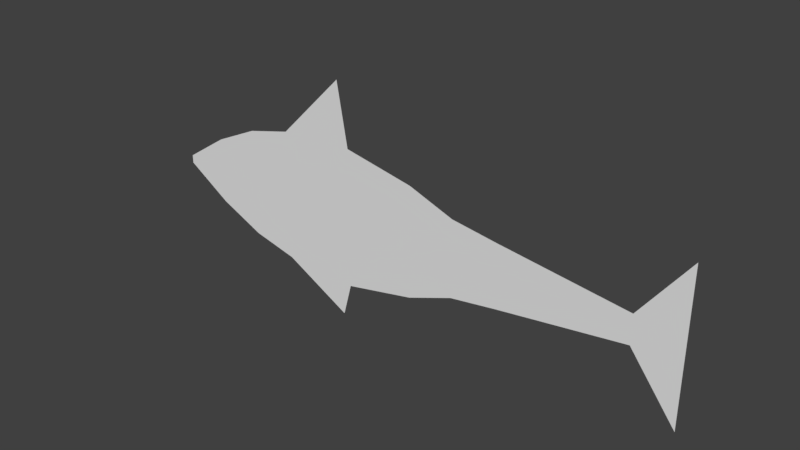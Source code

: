 # Source: seaMonster.blend  (saved by Blender 2.78.0; exported with 4.5.12 LTS)
import bpy
from mathutils import Matrix  # noqa: F401  (used for matrix-valued properties, if any)

bpy.ops.wm.read_factory_settings(use_empty=True)
scene = bpy.context.scene
scene.name = 'Scene'

# ---- collections
col_collection_1 = bpy.data.collections.new('Collection 1'); scene.collection.children.link(col_collection_1)

# ---- world
world_world = bpy.data.worlds.new('World'); scene.world = world_world
world_world.color = (0.05088, 0.05088, 0.05088)
world_world.use_sun_shadow = False
world_world.sun_shadow_jitter_overblur = 0.0
world_world.cycles.sampling_method = 'MANUAL'

# ---- meshes
me_plane = bpy.data.meshes.new('Plane')
me_plane.from_pydata([(6.779, 0.0, 1.519), (4.557, 0.0, 1.852), (2.334, 0.0, 2.684), (-1.111, 0.0, 3.383), (-4.856, 0.0, 3.199), (-7.078, 0.0, 2.658), (-9.3, 0.0, 1.634), (-9.3, 0.0, -1.634), (-7.078, 0.0, -2.658), (-4.856, 0.0, -3.199), (-1.111, 0.0, -3.383), (2.334, 0.0, -2.684), (4.557, 0.0, -1.852), (6.779, 0.0, -1.519), (12.94, 0.0, -0.6908), (15.14, 0.0, -3.62), (-11.52, 0.0, -0.1984), (15.14, 0.0, 3.62), (-11.52, 0.0, 0.1984), (12.94, 0.0, 0.6908), (-1.543, -2.301e-07, -5.003), (-1.651, 4.163e-07, 6.39)], [], [(19, 17, 15, 14), (6, 5, 8, 7), (0, 19, 14, 13), (21, 3, 10, 20), (2, 1, 12, 11), (1, 0, 13, 12), (18, 6, 7, 16), (4, 21, 20, 9), (5, 4, 9, 8), (3, 2, 11, 10)])
_ca = me_plane.color_attributes.new('Col', 'BYTE_COLOR', 'CORNER')
_ca.data.foreach_set('color', [0.5841, 0.5647, 0.521, 1.0, 0.5841, 0.5647, 0.521, 1.0, 0.5841, 0.5647, 0.521, 1.0, 0.5841, 0.5647, 0.521, 1.0, 0.5841, 0.5647, 0.521, 1.0, 0.5841, 0.5647, 0.521, 1.0, 0.5841, 0.5647, 0.521, 1.0, 0.5841, 0.5647, 0.521, 1.0, 0.5841, 0.5647, 0.521, 1.0, 0.5841, 0.5647, 0.521, 1.0, 0.5841, 0.5647, 0.521, 1.0, 0.5841, 0.5647, 0.521, 1.0, 0.5841, 0.5647, 0.521, 1.0, 0.5841, 0.5647, 0.521, 1.0, 0.5841, 0.5647, 0.521, 1.0, 0.5841, 0.5647, 0.521, 1.0, 0.5841, 0.5647, 0.521, 1.0, 0.5841, 0.5647, 0.521, 1.0, 0.5841, 0.5647, 0.521, 1.0, 0.5841, 0.5647, 0.521, 1.0, 0.5841, 0.5647, 0.521, 1.0, 0.5841, 0.5647, 0.521, 1.0, 0.5841, 0.5647, 0.521, 1.0, 0.5841, 0.5647, 0.521, 1.0, 0.5841, 0.5647, 0.521, 1.0, 0.5841, 0.5647, 0.521, 1.0, 0.5841, 0.5647, 0.521, 1.0, 0.5841, 0.5647, 0.521, 1.0, 0.5841, 0.5647, 0.521, 1.0, 0.5841, 0.5647, 0.521, 1.0, 0.5841, 0.5647, 0.521, 1.0, 0.5841, 0.5647, 0.521, 1.0, 0.5841, 0.5647, 0.521, 1.0, 0.5841, 0.5647, 0.521, 1.0, 0.5841, 0.5647, 0.521, 1.0, 0.5841, 0.5647, 0.521, 1.0, 0.5841, 0.5647, 0.521, 1.0, 0.5841, 0.5647, 0.521, 1.0, 0.5841, 0.5647, 0.521, 1.0, 0.5841, 0.5647, 0.521, 1.0])
me_plane.use_remesh_preserve_volume = False
me_plane.use_remesh_preserve_attributes = False
me_plane.use_mirror_vertex_groups = False
me_plane.use_paint_bone_selection = False
me_plane.use_paint_mask = True
me_plane.update()

# ---- objects
ob_plane = bpy.data.objects.new('Plane', me_plane)

# ---- transforms, parenting, visibility, modifiers, constraints
ob_plane.location = (0.0, 0.0, 0.0)
ob_plane.lineart.crease_threshold = 0.0

# ---- collection membership
col_collection_1.objects.link(ob_plane)

# ---- scene / render settings (as saved in the file)
scene.frame_start = 1; scene.frame_end = 250; scene.frame_set(1)
scene.render.engine = 'BLENDER_EEVEE_NEXT'
scene.render.resolution_percentage = 50
scene.render.dither_intensity = 0.0
scene.cycles.use_denoising = False
scene.cycles.samples = 128
scene.cycles.sampling_pattern = 'TABULATED_SOBOL'
scene.cycles.light_sampling_threshold = 0.0
scene.cycles.use_adaptive_sampling = False
scene.cycles.use_light_tree = False
scene.cycles.blur_glossy = 0.0
scene.cycles.sample_clamp_indirect = 0.0
scene.view_settings.view_transform = 'Standard'
bpy.context.view_layer.update()

# ---- added for rendering (the .blend has no active camera and no usable light): camera, sun
cam_auto = bpy.data.cameras.new('AutoCamera')
cam_auto.lens = 50.0
cam_auto.sensor_width = 36.0
cam_auto.clip_end = 1000.0
ob_auto_camera = bpy.data.objects.new('AutoCamera', cam_auto)
scene.collection.objects.link(ob_auto_camera)
ob_auto_camera.location = (28.6326, -32.1896, 22.1529)
ob_auto_camera.rotation_euler = (1.09748, -7.21219e-08, 0.694738)
scene.camera = ob_auto_camera
light_auto_sun = bpy.data.lights.new('AutoSun', 'SUN')
light_auto_sun.energy = 3.0
light_auto_sun.angle = 0.0523599
ob_auto_sun = bpy.data.objects.new('AutoSun', light_auto_sun)
scene.collection.objects.link(ob_auto_sun)
ob_auto_sun.rotation_euler = (0.872665, 0.174533, 0.523599)
bpy.context.view_layer.update()
